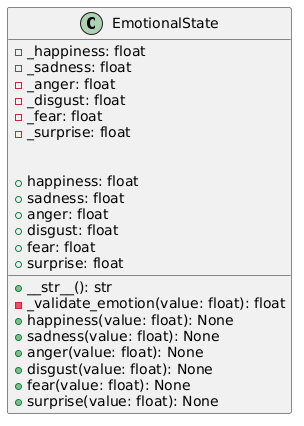

The diagram above was rendered by PlantUML. Its source (embedded in the PNG):
@startuml
class EmotionalState {
    - _happiness: float
    - _sadness: float
    - _anger: float
    - _disgust: float
    - _fear: float
    - _surprise: float

    + __str__(): str
    - _validate_emotion(value: float): float

    + happiness: float
    + sadness: float
    + anger: float
    + disgust: float
    + fear: float
    + surprise: float

    + happiness(value: float): None
    + sadness(value: float): None
    + anger(value: float): None
    + disgust(value: float): None
    + fear(value: float): None
    + surprise(value: float): None
}
@enduml